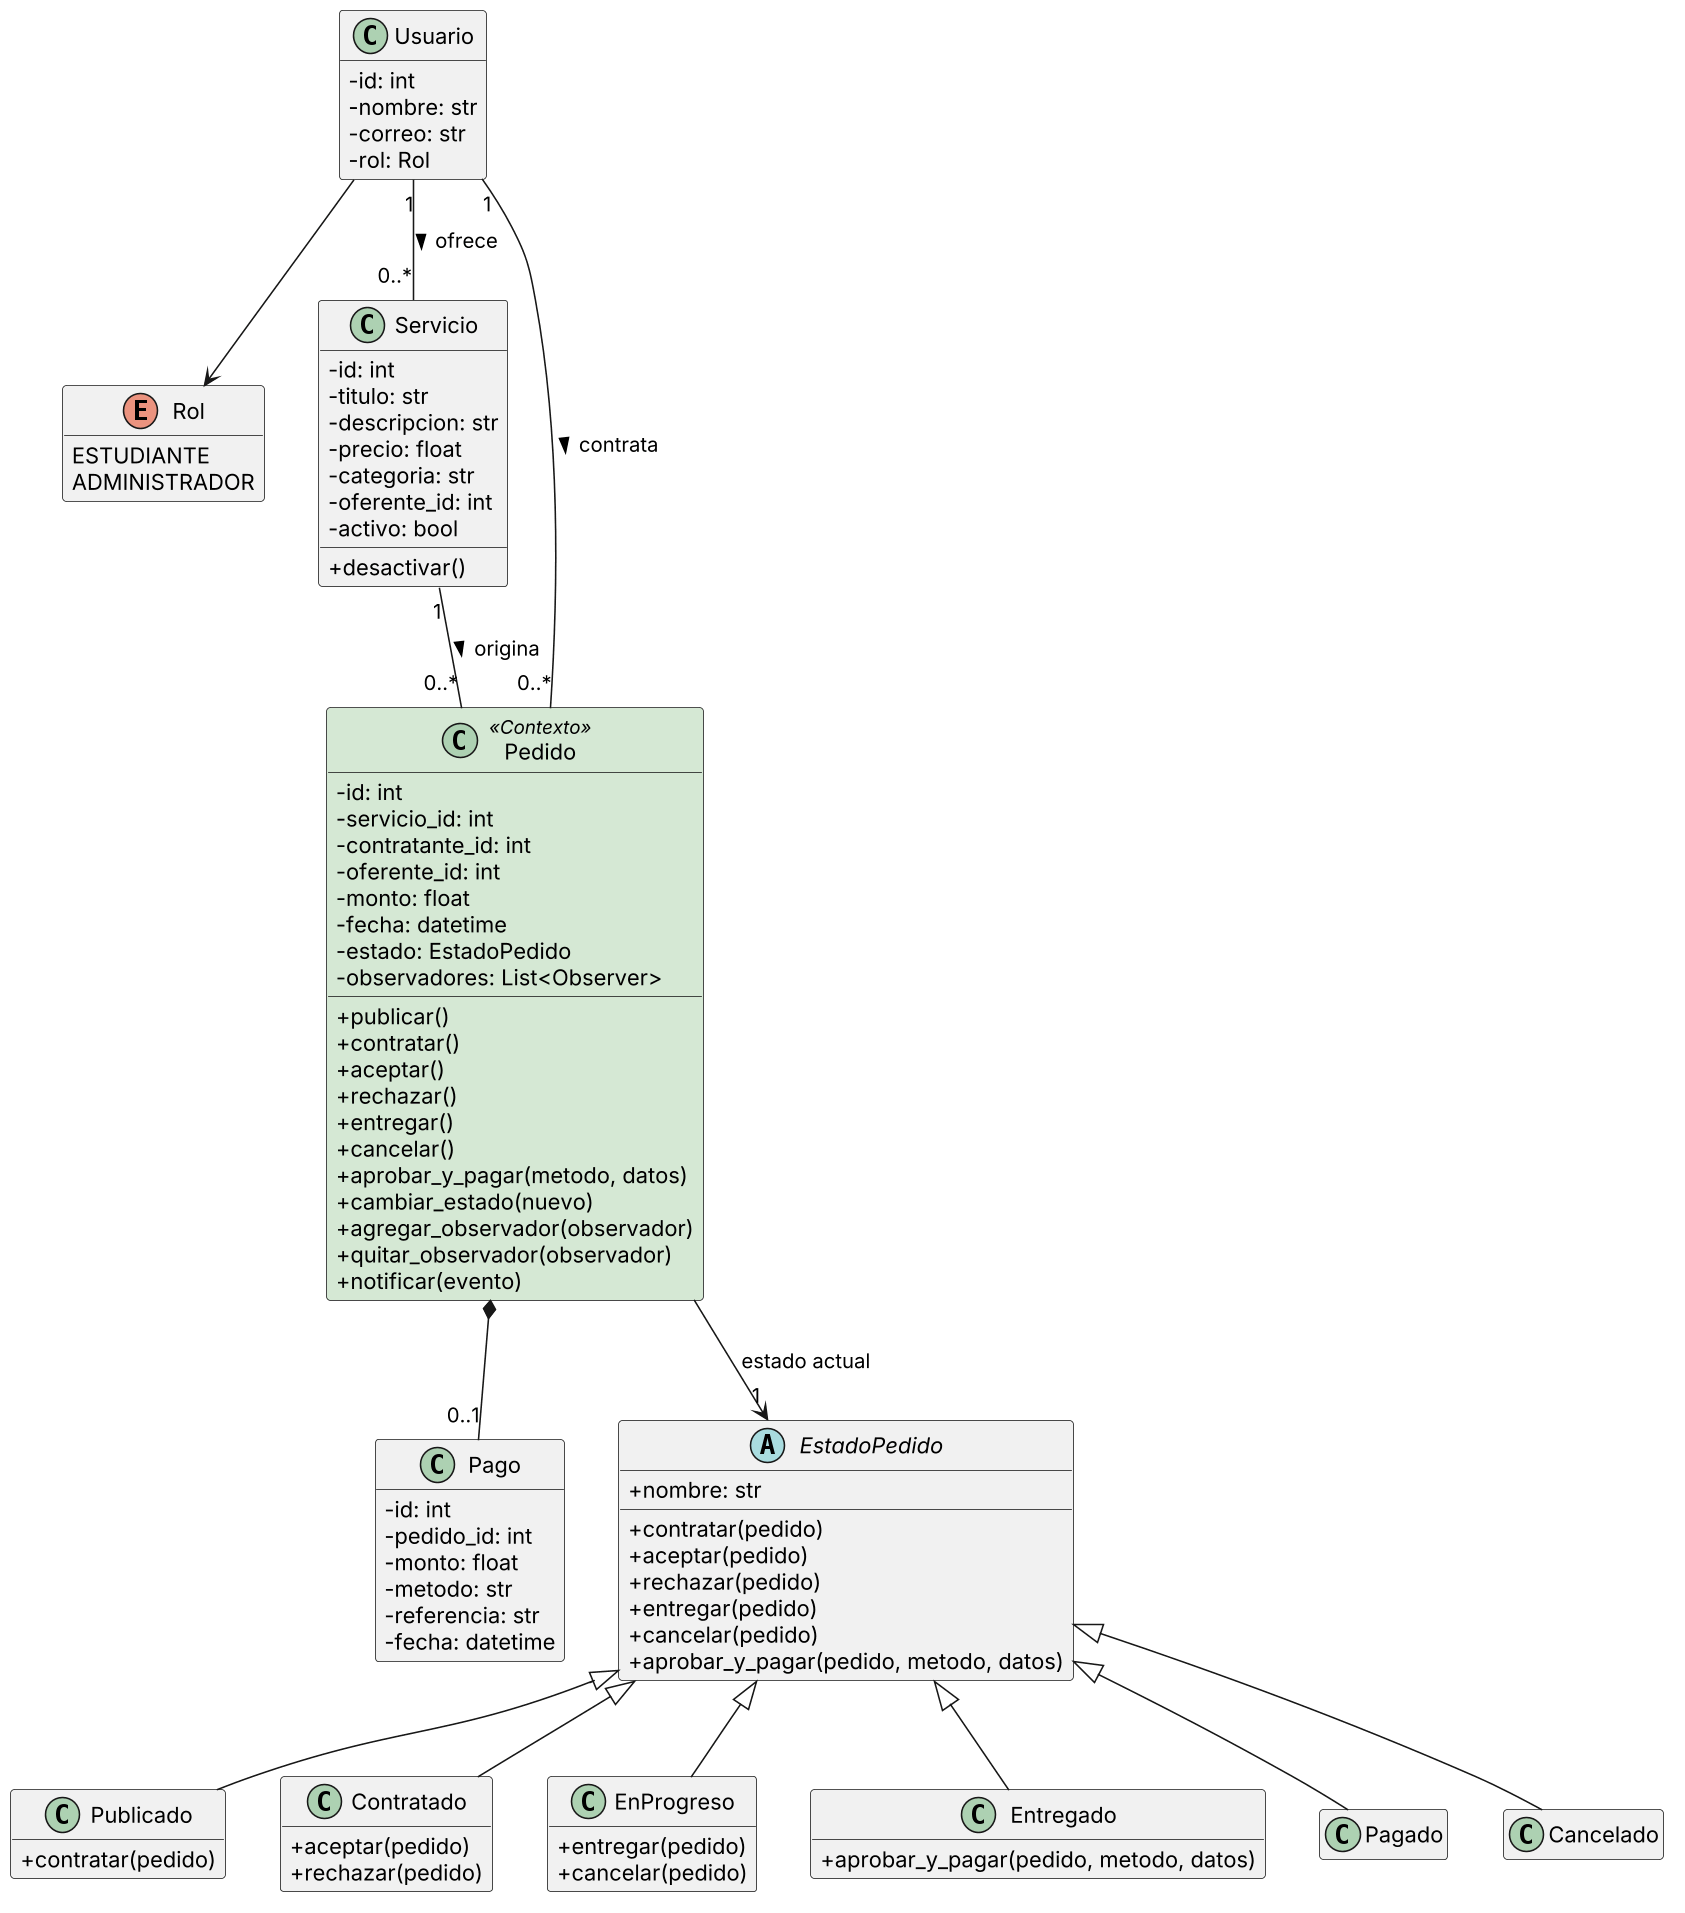

The diagram above was rendered by PlantUML. Its source (embedded in the PNG):
@startuml
skinparam dpi 150
skinparam shadowing false
skinparam classAttributeIconSize 0
skinparam packageStyle rectangle
hide empty members

enum Rol {
  ESTUDIANTE
  ADMINISTRADOR
}
class Usuario {
  -id: int
  -nombre: str
  -correo: str
  -rol: Rol
}
class Servicio {
  -id: int
  -titulo: str
  -descripcion: str
  -precio: float
  -categoria: str
  -oferente_id: int
  -activo: bool
  +desactivar()
}
class Pago {
  -id: int
  -pedido_id: int
  -monto: float
  -metodo: str
  -referencia: str
  -fecha: datetime
}
class Pedido <<Contexto>> #D5E8D4 {
  -id: int
  -servicio_id: int
  -contratante_id: int
  -oferente_id: int
  -monto: float
  -fecha: datetime
  -estado: EstadoPedido
  -observadores: List<Observer>
  +publicar()
  +contratar()
  +aceptar()
  +rechazar()
  +entregar()
  +cancelar()
  +aprobar_y_pagar(metodo, datos)
  +cambiar_estado(nuevo)
  +agregar_observador(observador)
  +quitar_observador(observador)
  +notificar(evento)
}
abstract class EstadoPedido {
  +nombre: str
  +contratar(pedido)
  +aceptar(pedido)
  +rechazar(pedido)
  +entregar(pedido)
  +cancelar(pedido)
  +aprobar_y_pagar(pedido, metodo, datos)
}
class Publicado {
  +contratar(pedido)
}
class Contratado {
  +aceptar(pedido)
  +rechazar(pedido)
}
class EnProgreso {
  +entregar(pedido)
  +cancelar(pedido)
}
class Entregado {
  +aprobar_y_pagar(pedido, metodo, datos)
}
class Pagado
class Cancelado

Usuario --> Rol
Usuario "1" -- "0..*" Servicio : ofrece >
Usuario "1" -- "0..*" Pedido : contrata >
Servicio "1" -- "0..*" Pedido : origina >
Pedido *-- "0..1" Pago
Pedido --> "1" EstadoPedido : estado actual
EstadoPedido <|-- Publicado
EstadoPedido <|-- Contratado
EstadoPedido <|-- EnProgreso
EstadoPedido <|-- Entregado
EstadoPedido <|-- Pagado
EstadoPedido <|-- Cancelado
@enduml